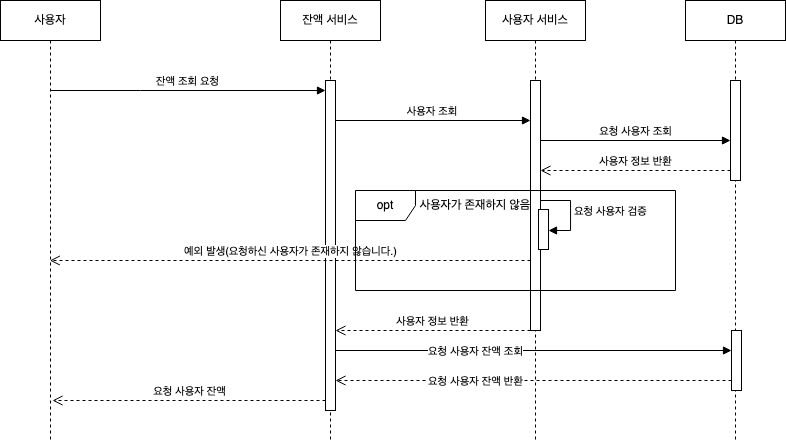

The diagram above was exported from draw.io. Its source (the exported page's mxGraphModel, read from the mxfile embedded in the PNG):
<mxGraphModel dx="1122" dy="658" grid="1" gridSize="10" guides="1" tooltips="1" connect="1" arrows="1" fold="1" page="1" pageScale="1" pageWidth="850" pageHeight="1100" math="0" shadow="0">
  <root>
    <mxCell id="0" />
    <mxCell id="1" parent="0" />
    <mxCell id="pGcw8gfUD0VGlybvBQMk-1" value="사용자" style="shape=umlLifeline;perimeter=lifelinePerimeter;whiteSpace=wrap;html=1;container=0;dropTarget=0;collapsible=0;recursiveResize=0;outlineConnect=0;portConstraint=eastwest;newEdgeStyle={&quot;edgeStyle&quot;:&quot;elbowEdgeStyle&quot;,&quot;elbow&quot;:&quot;vertical&quot;,&quot;curved&quot;:0,&quot;rounded&quot;:0};" vertex="1" parent="1">
      <mxGeometry x="235" y="70" width="100" height="440" as="geometry" />
    </mxCell>
    <mxCell id="pGcw8gfUD0VGlybvBQMk-2" value="잔액 서비스" style="shape=umlLifeline;perimeter=lifelinePerimeter;whiteSpace=wrap;html=1;container=0;dropTarget=0;collapsible=0;recursiveResize=0;outlineConnect=0;portConstraint=eastwest;newEdgeStyle={&quot;edgeStyle&quot;:&quot;elbowEdgeStyle&quot;,&quot;elbow&quot;:&quot;vertical&quot;,&quot;curved&quot;:0,&quot;rounded&quot;:0};" vertex="1" parent="1">
      <mxGeometry x="515" y="70" width="100" height="440" as="geometry" />
    </mxCell>
    <mxCell id="pGcw8gfUD0VGlybvBQMk-3" value="" style="html=1;points=[];perimeter=orthogonalPerimeter;outlineConnect=0;targetShapes=umlLifeline;portConstraint=eastwest;newEdgeStyle={&quot;edgeStyle&quot;:&quot;elbowEdgeStyle&quot;,&quot;elbow&quot;:&quot;vertical&quot;,&quot;curved&quot;:0,&quot;rounded&quot;:0};" vertex="1" parent="pGcw8gfUD0VGlybvBQMk-2">
      <mxGeometry x="45" y="80" width="10" height="330" as="geometry" />
    </mxCell>
    <mxCell id="pGcw8gfUD0VGlybvBQMk-6" value="잔액 조회 요청" style="html=1;verticalAlign=bottom;endArrow=block;edgeStyle=elbowEdgeStyle;elbow=vertical;curved=0;rounded=0;" edge="1" parent="1">
      <mxGeometry relative="1" as="geometry">
        <mxPoint x="284.5" y="160" as="sourcePoint" />
        <Array as="points">
          <mxPoint x="375" y="160" />
        </Array>
        <mxPoint x="560" y="160" as="targetPoint" />
      </mxGeometry>
    </mxCell>
    <mxCell id="pGcw8gfUD0VGlybvBQMk-11" value="예외 발생(요청하신 사용자가 존재하지 않습니다.)" style="html=1;verticalAlign=bottom;endArrow=open;dashed=1;endSize=8;curved=0;rounded=0;" edge="1" parent="1" source="AfCRBiEtDxxffKdpDdMA-2">
      <mxGeometry relative="1" as="geometry">
        <mxPoint x="773" y="330" as="sourcePoint" />
        <mxPoint x="284.32352941176464" y="330" as="targetPoint" />
      </mxGeometry>
    </mxCell>
    <mxCell id="pGcw8gfUD0VGlybvBQMk-14" value="요청 사용자 잔액" style="html=1;verticalAlign=bottom;endArrow=open;dashed=1;endSize=8;curved=0;rounded=0;" edge="1" parent="1" source="pGcw8gfUD0VGlybvBQMk-3">
      <mxGeometry relative="1" as="geometry">
        <mxPoint x="562.68" y="470" as="sourcePoint" />
        <mxPoint x="287.00352941176465" y="470" as="targetPoint" />
      </mxGeometry>
    </mxCell>
    <mxCell id="_Hzgtrwy1bBkv-3syPU7-1" value="DB" style="shape=umlLifeline;perimeter=lifelinePerimeter;whiteSpace=wrap;html=1;container=0;dropTarget=0;collapsible=0;recursiveResize=0;outlineConnect=0;portConstraint=eastwest;newEdgeStyle={&quot;edgeStyle&quot;:&quot;elbowEdgeStyle&quot;,&quot;elbow&quot;:&quot;vertical&quot;,&quot;curved&quot;:0,&quot;rounded&quot;:0};" vertex="1" parent="1">
      <mxGeometry x="920" y="70" width="100" height="440" as="geometry" />
    </mxCell>
    <mxCell id="_Hzgtrwy1bBkv-3syPU7-2" value="" style="html=1;points=[];perimeter=orthogonalPerimeter;outlineConnect=0;targetShapes=umlLifeline;portConstraint=eastwest;newEdgeStyle={&quot;edgeStyle&quot;:&quot;elbowEdgeStyle&quot;,&quot;elbow&quot;:&quot;vertical&quot;,&quot;curved&quot;:0,&quot;rounded&quot;:0};" vertex="1" parent="_Hzgtrwy1bBkv-3syPU7-1">
      <mxGeometry x="45" y="80" width="10" height="100" as="geometry" />
    </mxCell>
    <mxCell id="AfCRBiEtDxxffKdpDdMA-7" value="" style="html=1;points=[[0,0,0,0,5],[0,1,0,0,-5],[1,0,0,0,5],[1,1,0,0,-5]];perimeter=orthogonalPerimeter;outlineConnect=0;targetShapes=umlLifeline;portConstraint=eastwest;newEdgeStyle={&quot;curved&quot;:0,&quot;rounded&quot;:0};" vertex="1" parent="_Hzgtrwy1bBkv-3syPU7-1">
      <mxGeometry x="46" y="330" width="10" height="60" as="geometry" />
    </mxCell>
    <mxCell id="_Hzgtrwy1bBkv-3syPU7-7" value="사용자 조회&amp;nbsp;" style="html=1;verticalAlign=bottom;endArrow=block;curved=0;rounded=0;" edge="1" parent="1" target="AfCRBiEtDxxffKdpDdMA-2">
      <mxGeometry width="80" relative="1" as="geometry">
        <mxPoint x="570" y="190" as="sourcePoint" />
        <mxPoint x="650" y="190" as="targetPoint" />
      </mxGeometry>
    </mxCell>
    <mxCell id="_Hzgtrwy1bBkv-3syPU7-8" value="사용자 정보 반환" style="html=1;verticalAlign=bottom;endArrow=open;dashed=1;endSize=8;curved=0;rounded=0;" edge="1" parent="1">
      <mxGeometry relative="1" as="geometry">
        <mxPoint x="965" y="240" as="sourcePoint" />
        <mxPoint x="775" y="240" as="targetPoint" />
      </mxGeometry>
    </mxCell>
    <mxCell id="_Hzgtrwy1bBkv-3syPU7-10" value="요청 사용자 검증" style="html=1;align=left;spacingLeft=2;endArrow=block;rounded=0;edgeStyle=orthogonalEdgeStyle;curved=0;rounded=0;" edge="1" target="_Hzgtrwy1bBkv-3syPU7-9" parent="1">
      <mxGeometry relative="1" as="geometry">
        <mxPoint x="775" y="270" as="sourcePoint" />
        <Array as="points">
          <mxPoint x="805" y="270" />
          <mxPoint x="805" y="300" />
        </Array>
        <mxPoint x="780" y="300" as="targetPoint" />
      </mxGeometry>
    </mxCell>
    <mxCell id="AfCRBiEtDxxffKdpDdMA-1" value="사용자 서비스" style="shape=umlLifeline;perimeter=lifelinePerimeter;whiteSpace=wrap;html=1;container=0;dropTarget=0;collapsible=0;recursiveResize=0;outlineConnect=0;portConstraint=eastwest;newEdgeStyle={&quot;edgeStyle&quot;:&quot;elbowEdgeStyle&quot;,&quot;elbow&quot;:&quot;vertical&quot;,&quot;curved&quot;:0,&quot;rounded&quot;:0};" vertex="1" parent="1">
      <mxGeometry x="720" y="70" width="100" height="440" as="geometry" />
    </mxCell>
    <mxCell id="AfCRBiEtDxxffKdpDdMA-2" value="" style="html=1;points=[];perimeter=orthogonalPerimeter;outlineConnect=0;targetShapes=umlLifeline;portConstraint=eastwest;newEdgeStyle={&quot;edgeStyle&quot;:&quot;elbowEdgeStyle&quot;,&quot;elbow&quot;:&quot;vertical&quot;,&quot;curved&quot;:0,&quot;rounded&quot;:0};" vertex="1" parent="AfCRBiEtDxxffKdpDdMA-1">
      <mxGeometry x="45" y="80" width="10" height="250" as="geometry" />
    </mxCell>
    <mxCell id="_Hzgtrwy1bBkv-3syPU7-9" value="" style="html=1;points=[[0,0,0,0,5],[0,1,0,0,-5],[1,0,0,0,5],[1,1,0,0,-5]];perimeter=orthogonalPerimeter;outlineConnect=0;targetShapes=umlLifeline;portConstraint=eastwest;newEdgeStyle={&quot;curved&quot;:0,&quot;rounded&quot;:0};" vertex="1" parent="AfCRBiEtDxxffKdpDdMA-1">
      <mxGeometry x="53" y="209" width="10" height="40" as="geometry" />
    </mxCell>
    <mxCell id="AfCRBiEtDxxffKdpDdMA-3" value="요청 사용자 조회" style="html=1;verticalAlign=bottom;endArrow=block;curved=0;rounded=0;" edge="1" parent="1">
      <mxGeometry width="80" relative="1" as="geometry">
        <mxPoint x="775" y="210" as="sourcePoint" />
        <mxPoint x="965" y="210" as="targetPoint" />
      </mxGeometry>
    </mxCell>
    <mxCell id="AfCRBiEtDxxffKdpDdMA-4" value="사용자가 존재하지 않음" style="text;html=1;align=center;verticalAlign=middle;whiteSpace=wrap;rounded=0;" vertex="1" parent="1">
      <mxGeometry x="640" y="260" width="140" height="30" as="geometry" />
    </mxCell>
    <mxCell id="AfCRBiEtDxxffKdpDdMA-5" value="사용자 정보 반환" style="html=1;verticalAlign=bottom;endArrow=open;dashed=1;endSize=8;curved=0;rounded=0;" edge="1" parent="1">
      <mxGeometry relative="1" as="geometry">
        <mxPoint x="765" y="400" as="sourcePoint" />
        <mxPoint x="570" y="400" as="targetPoint" />
      </mxGeometry>
    </mxCell>
    <mxCell id="AfCRBiEtDxxffKdpDdMA-6" value="요청 사용자 잔액 조회" style="html=1;verticalAlign=bottom;endArrow=block;curved=0;rounded=0;" edge="1" parent="1" target="AfCRBiEtDxxffKdpDdMA-7">
      <mxGeometry x="-0.2929" y="-10" width="80" relative="1" as="geometry">
        <mxPoint x="570" y="420" as="sourcePoint" />
        <mxPoint x="969.5" y="420" as="targetPoint" />
        <mxPoint as="offset" />
      </mxGeometry>
    </mxCell>
    <mxCell id="AfCRBiEtDxxffKdpDdMA-9" value="opt" style="shape=umlFrame;whiteSpace=wrap;html=1;pointerEvents=0;" vertex="1" parent="1">
      <mxGeometry x="590" y="260" width="320" height="100" as="geometry" />
    </mxCell>
    <mxCell id="AfCRBiEtDxxffKdpDdMA-10" value="요청 사용자 잔액 반환" style="html=1;verticalAlign=bottom;endArrow=open;dashed=1;endSize=8;curved=0;rounded=0;" edge="1" parent="1">
      <mxGeometry x="0.2929" y="10" relative="1" as="geometry">
        <mxPoint x="966" y="450" as="sourcePoint" />
        <mxPoint x="570" y="450" as="targetPoint" />
        <mxPoint as="offset" />
      </mxGeometry>
    </mxCell>
  </root>
</mxGraphModel>